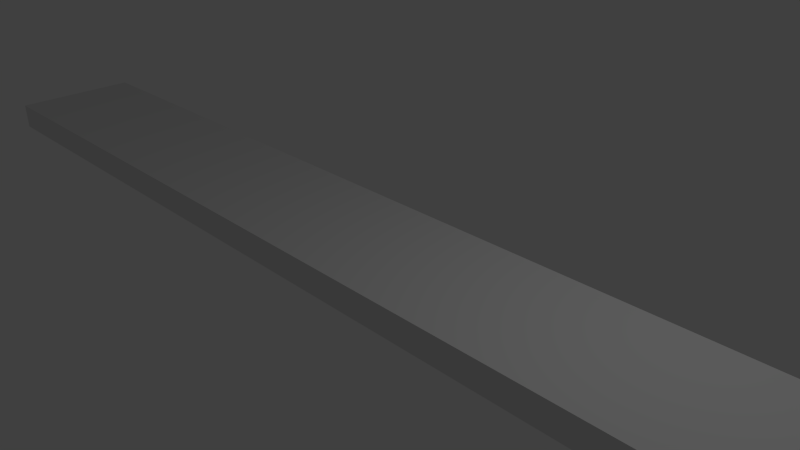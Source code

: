 # Source: track.blend  (saved by Blender 2.68.0; exported with 4.5.12 LTS)
import bpy
from mathutils import Matrix  # noqa: F401  (used for matrix-valued properties, if any)

bpy.ops.wm.read_factory_settings(use_empty=True)
scene = bpy.context.scene
scene.name = 'Scene'

# ---- collections
col_collection_1 = bpy.data.collections.new('Collection 1'); scene.collection.children.link(col_collection_1)

# ---- materials (node trees are filled in below, after node groups)
mat_material = bpy.data.materials.new('Material')
mat_material.alpha_threshold = 0.0
mat_material.use_transparent_shadow = False
mat_material.preview_render_type = 'CUBE'
mat_material.roughness = 0.5
mat_material.line_color = (0.0, 0.0, 0.0, 1.0)

# ---- material node trees

# ---- world
world_world = bpy.data.worlds.new('World'); scene.world = world_world
world_world.color = (0.05088, 0.05088, 0.05088)
world_world.use_sun_shadow = False
world_world.sun_shadow_jitter_overblur = 0.0
world_world.cycles.sampling_method = 'MANUAL'
world_world.cycles.sample_map_resolution = 256

# ---- cameras
cam_camera = bpy.data.cameras.new('Camera')
cam_camera.clip_end = 100.0
cam_camera.lens = 35.0
cam_camera.sensor_width = 32.0
cam_camera.sensor_height = 18.0
cam_camera.ortho_scale = 7.314
cam_camera.dof.focus_distance = 0.0
cam_camera.dof.aperture_fstop = 128.0

# ---- lights
light_lamp = bpy.data.lights.new('Lamp', 'POINT')
light_lamp.transmission_factor = 0.0
light_lamp.cutoff_distance = 30.0
light_lamp.energy = 100.0
light_lamp.shadow_buffer_clip_start = 1.001
light_lamp.shadow_soft_size = 0.1
light_lamp.shadow_maximum_resolution = 0.006
light_lamp.use_absolute_resolution = True
light_lamp.cycles.use_multiple_importance_sampling = False

# ---- meshes
me_cube = bpy.data.meshes.new('Cube')
me_cube.from_pydata([(1.0, 1.0, -1.0), (1.0, -1.0, -1.0), (-1.0, -1.0, -1.0), (-1.0, 1.0, -1.0), (1.0, 1.0, 1.0), (1.0, -1.0, 1.0), (-1.0, -1.0, 1.0), (-1.0, 1.0, 1.0)], [], [(0, 1, 2, 3), (4, 7, 6, 5), (0, 4, 5, 1), (1, 5, 6, 2), (2, 6, 7, 3), (4, 0, 3, 7)])
me_cube.materials.append(mat_material)
me_cube.use_remesh_preserve_volume = False
me_cube.use_remesh_preserve_attributes = False
me_cube.use_mirror_vertex_groups = False
me_cube.update()

# ---- objects
ob_track = bpy.data.objects.new('Track', me_cube)
ob_lamp = bpy.data.objects.new('Lamp', light_lamp)
ob_camera = bpy.data.objects.new('Camera', cam_camera)

# ---- transforms, parenting, visibility, modifiers, constraints
ob_track.location = (0.0, 0.0, 0.0)
ob_track.scale = (8.518, 1.0, 0.2027)
ob_track.lock_rotations_4d = False
ob_track.empty_display_type = 'ARROWS'
ob_track.lineart.crease_threshold = 0.0
ob_lamp.location = (4.076, 1.005, 5.904)
ob_lamp.rotation_euler = (0.6503, 0.05522, 1.866)
ob_lamp.lock_rotations_4d = False
ob_lamp.empty_display_type = 'ARROWS'
ob_lamp.color = (0.0, 0.0, 0.0, 0.0)
ob_lamp.lineart.crease_threshold = 0.0
ob_camera.location = (7.481, -6.508, 5.344)
ob_camera.rotation_euler = (1.109, 0.01082, 0.8149)
ob_camera.lock_rotations_4d = False
ob_camera.empty_display_type = 'ARROWS'
ob_camera.color = (0.0, 0.0, 0.0, 0.0)
ob_camera.display_type = 'WIRE'
ob_camera.lineart.crease_threshold = 0.0

# ---- collection membership
col_collection_1.objects.link(ob_track)
col_collection_1.objects.link(ob_lamp)
col_collection_1.objects.link(ob_camera)

# ---- scene / render settings (as saved in the file)
scene.camera = ob_camera
scene.frame_start = 1; scene.frame_end = 250; scene.frame_set(1)
scene.render.engine = 'BLENDER_EEVEE_NEXT'
scene.render.image_settings.color_mode = 'RGB'
scene.render.image_settings.compression = 90
scene.render.resolution_percentage = 50
scene.render.dither_intensity = 0.0
scene.cycles.use_denoising = False
scene.cycles.samples = 10
scene.cycles.sampling_pattern = 'TABULATED_SOBOL'
scene.cycles.light_sampling_threshold = 0.0
scene.cycles.use_adaptive_sampling = False
scene.cycles.use_light_tree = False
scene.cycles.blur_glossy = 0.0
scene.cycles.volume_bounces = 1
scene.cycles.pixel_filter_type = 'GAUSSIAN'
scene.cycles.sample_clamp_indirect = 0.0
scene.view_settings.view_transform = 'Standard'
bpy.context.view_layer.update()
